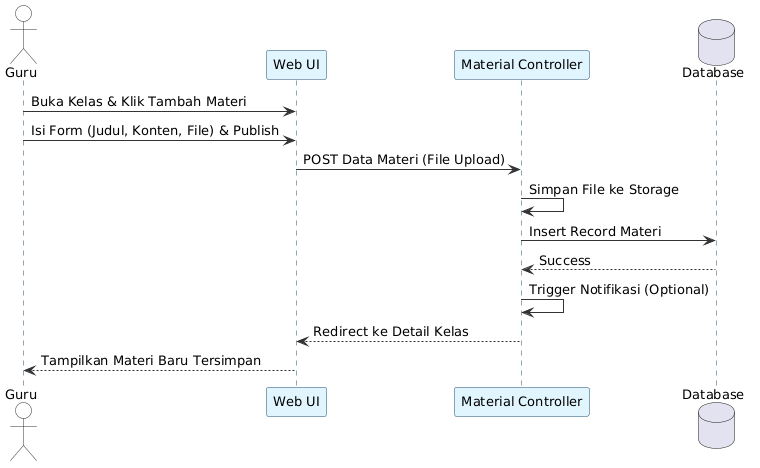

The diagram above was rendered by PlantUML. Its source (embedded in the PNG):
@startuml
skinparam BackgroundColor white
skinparam SequenceLifeLineBorderColor #1c4a6b
skinparam SequenceParticipantBorderColor #1c4a6b
skinparam SequenceParticipantBackgroundColor #e1f5fe
skinparam SequenceActorBorderColor #333333
skinparam SequenceActorBackgroundColor #f9f9f9
skinparam SequenceArrowColor #333333
skinparam DefaultFontName Arial
skinparam DefaultFontSize 13
actor Guru
participant "Web UI" as UI
participant "Material Controller" as Controller
database Database

Guru -> UI: Buka Kelas & Klik Tambah Materi
Guru -> UI: Isi Form (Judul, Konten, File) & Publish
UI -> Controller: POST Data Materi (File Upload)
Controller -> Controller: Simpan File ke Storage
Controller -> Database: Insert Record Materi
Database --> Controller: Success
Controller -> Controller: Trigger Notifikasi (Optional)
Controller --> UI: Redirect ke Detail Kelas
UI --> Guru: Tampilkan Materi Baru Tersimpan
@enduml